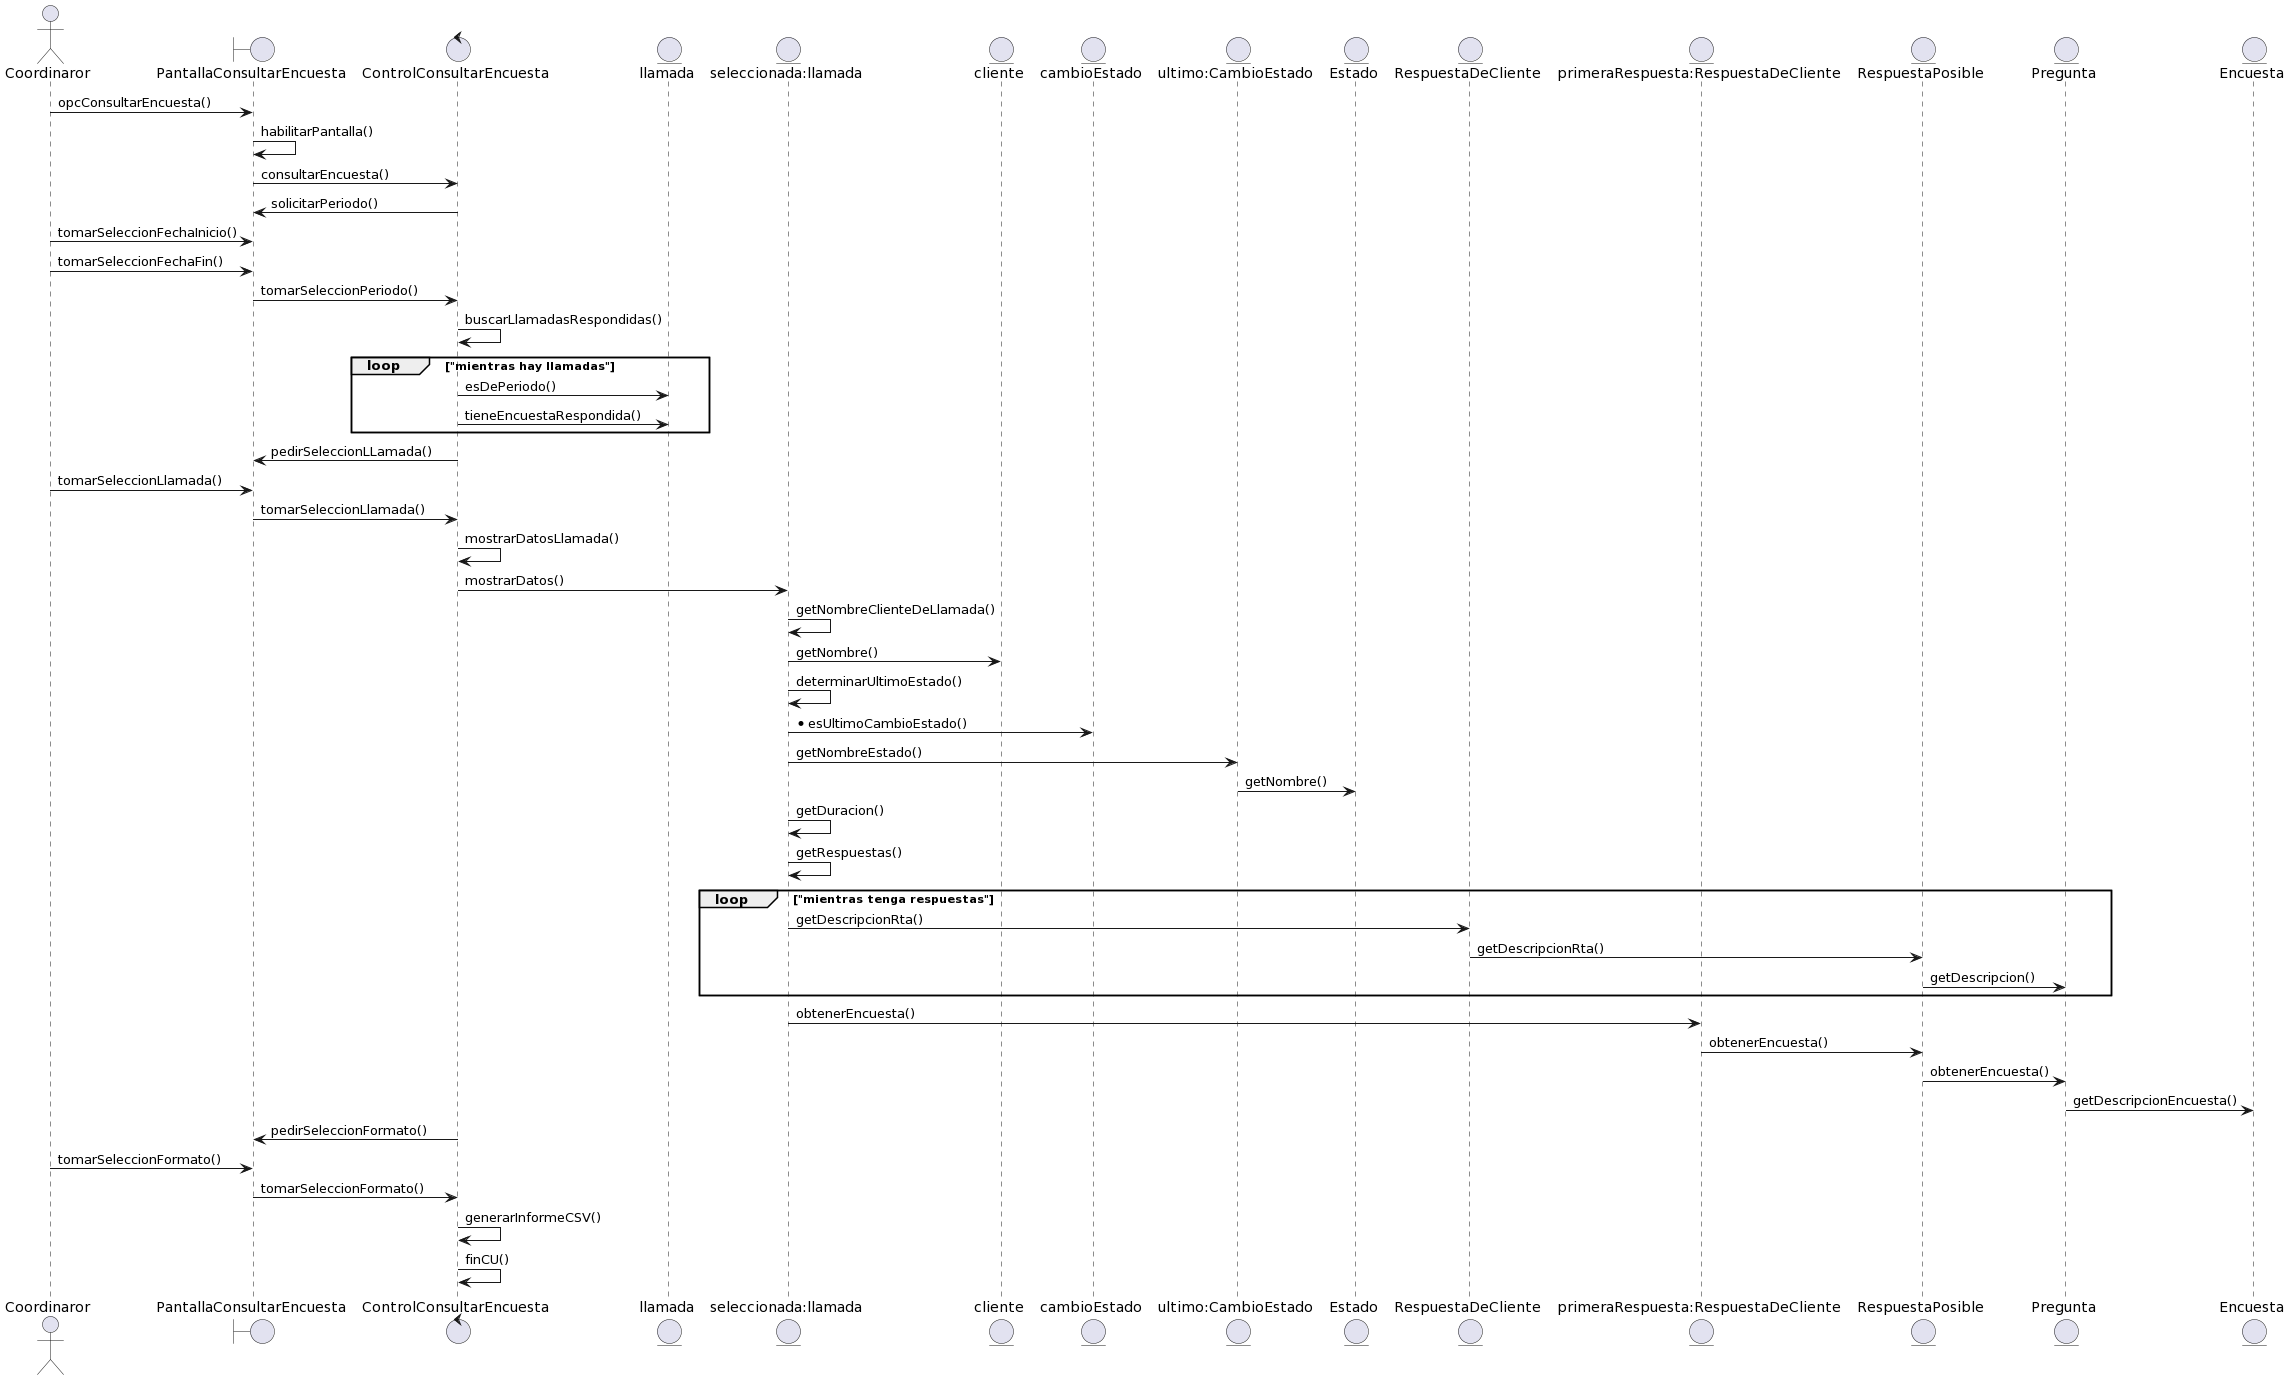

The diagram above was rendered by PlantUML. Its source (embedded in the PNG):
@startuml
actor Coordinaror as co
boundary PantallaConsultarEncuesta as pa
control ControlConsultarEncuesta as ge
entity llamada as ll
entity "seleccionada:llamada" as sll
entity cliente as cl
entity cambioEstado as ce
entity "ultimo:CambioEstado" as uce
entity Estado as e
entity RespuestaDeCliente as rc
entity "primeraRespuesta:RespuestaDeCliente" as urc
entity RespuestaPosible as rp
entity Pregunta as pr
entity Encuesta as en

co -> pa: opcConsultarEncuesta()
pa -> pa: habilitarPantalla()
pa -> ge: consultarEncuesta()
ge -> pa: solicitarPeriodo()
co -> pa: tomarSeleccionFechaInicio()
co -> pa: tomarSeleccionFechaFin()
pa -> ge: tomarSeleccionPeriodo()
ge -> ge: buscarLlamadasRespondidas()
loop "mientras hay llamadas"
ge -> ll: esDePeriodo()
ge -> ll: tieneEncuestaRespondida()
end
ge -> pa: pedirSeleccionLLamada()
co -> pa: tomarSeleccionLlamada()
pa -> ge: tomarSeleccionLlamada()
ge -> ge: mostrarDatosLlamada()
ge -> sll: mostrarDatos()
sll -> sll: getNombreClienteDeLlamada()
sll -> cl: getNombre()
sll -> sll: determinarUltimoEstado()
sll -> ce: *esUltimoCambioEstado()
sll -> uce: getNombreEstado()
uce -> e: getNombre()
sll -> sll: getDuracion()
sll -> sll: getRespuestas()
loop "mientras tenga respuestas"
sll -> rc: getDescripcionRta()
rc -> rp: getDescripcionRta()
rp -> pr: getDescripcion()
end
sll -> urc: obtenerEncuesta()
urc -> rp: obtenerEncuesta()
rp -> pr: obtenerEncuesta()
pr -> en: getDescripcionEncuesta()
ge -> pa: pedirSeleccionFormato()
co -> pa: tomarSeleccionFormato()
pa -> ge: tomarSeleccionFormato()
ge -> ge: generarInformeCSV()
ge -> ge: finCU()
@enduml